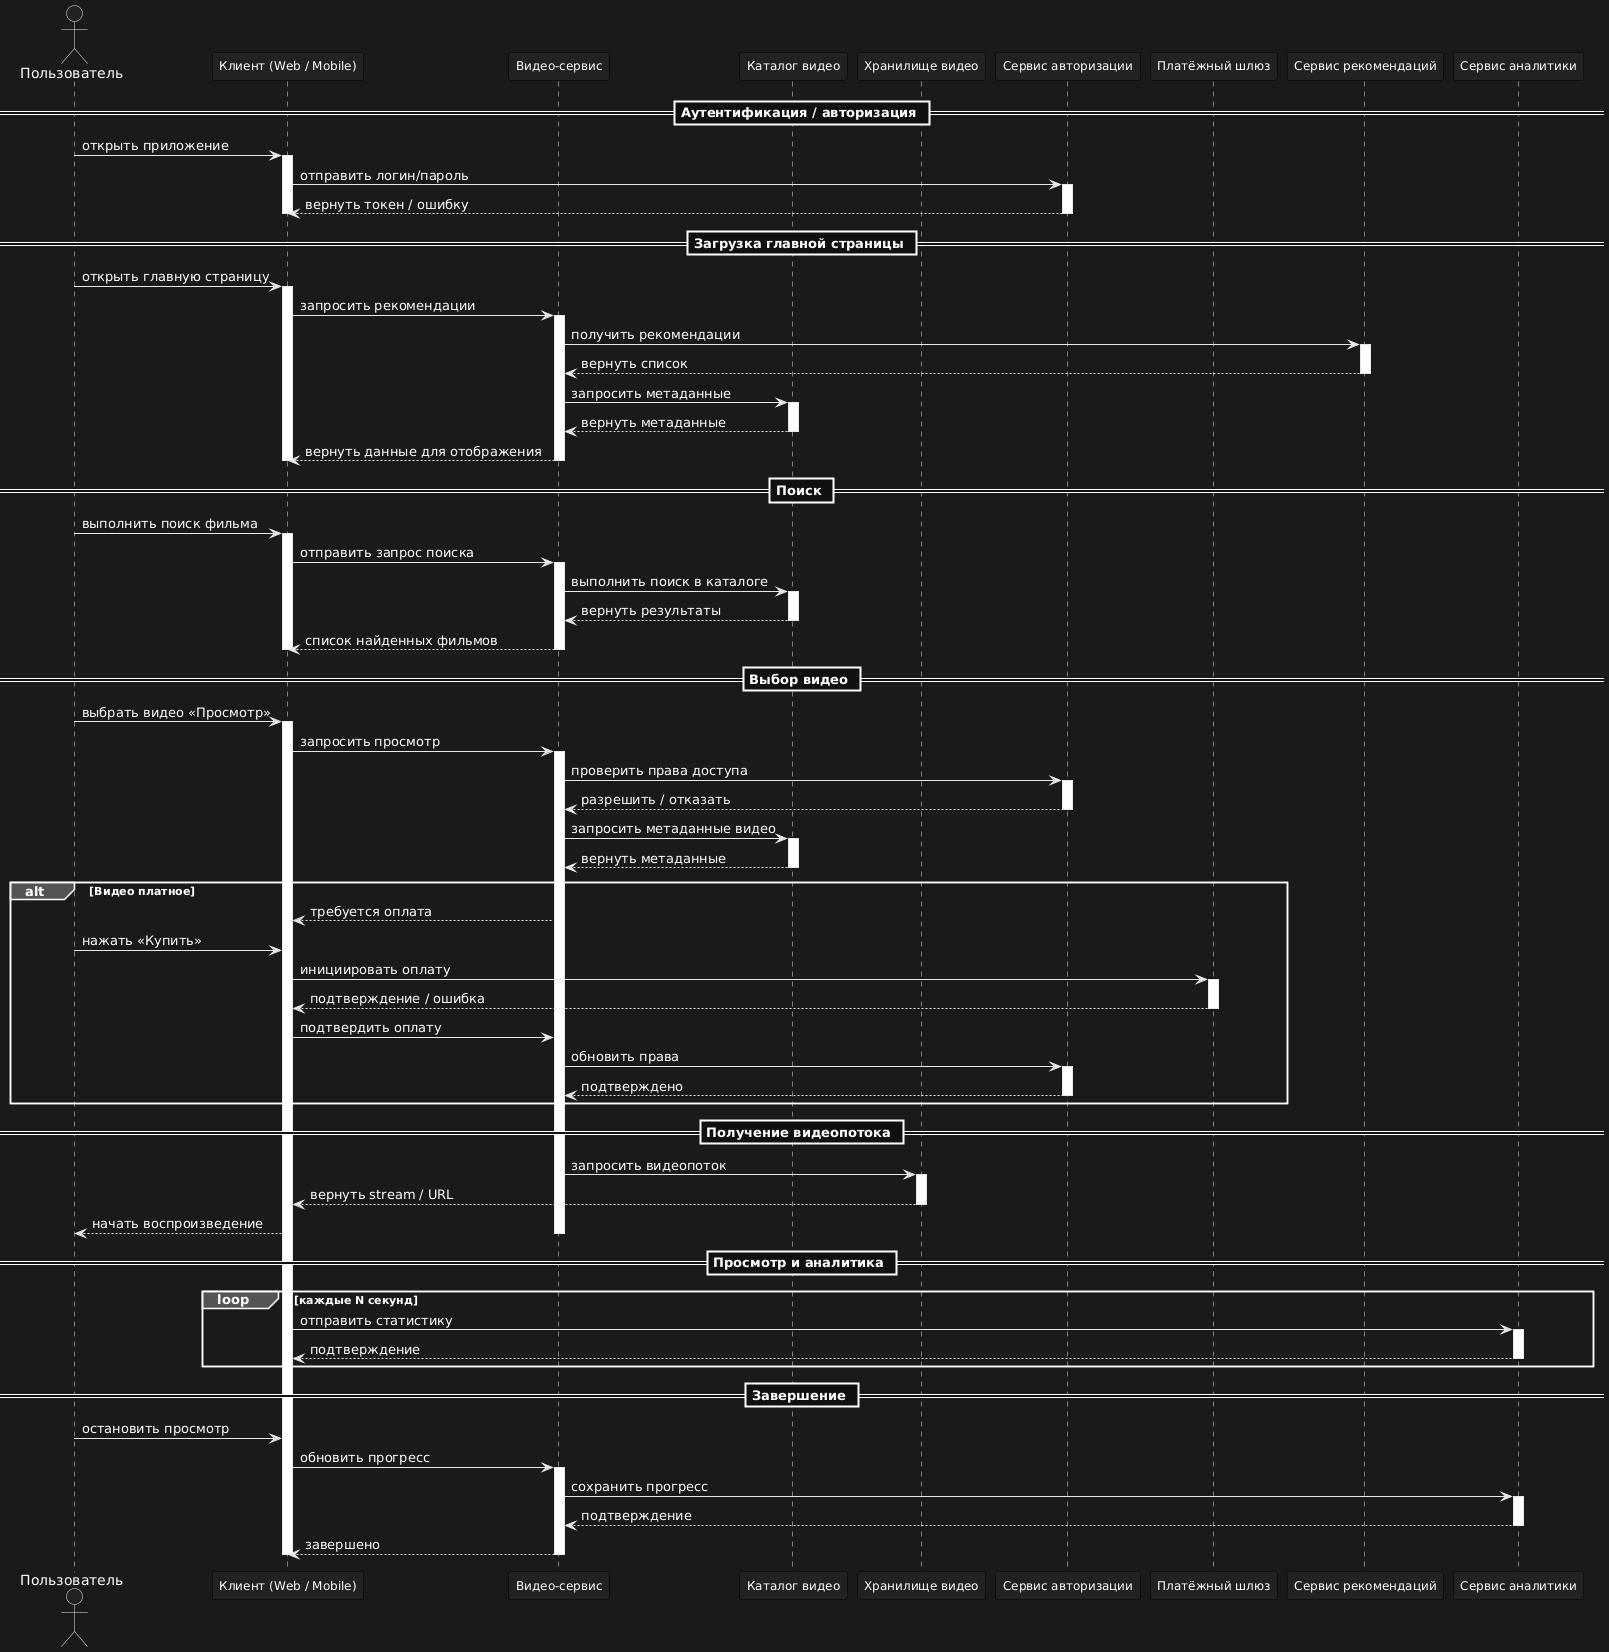

The diagram above was rendered by PlantUML. Its source (embedded in the PNG):
@startuml
' Простой стиль для участников (прямоугольники)
skinparam participant {
  BorderColor Black
  FontName Arial
  FontSize 12
}

actor "Пользователь" as User
participant "Клиент (Web / Mobile)" as WebClient
participant "Видео-сервис" as VideoService
participant "Каталог видео" as VideoCatalog
participant "Хранилище видео" as VideoStorage
participant "Сервис авторизации" as AuthService
participant "Платёжный шлюз" as PaymentGateway
participant "Сервис рекомендаций" as RecommendationService
participant "Сервис аналитики" as Analytics

== Аутентификация / авторизация ==
User -> WebClient: открыть приложение
activate WebClient

WebClient -> AuthService: отправить логин/пароль
activate AuthService
AuthService --> WebClient: вернуть токен / ошибку
deactivate AuthService

deactivate WebClient

== Загрузка главной страницы ==
User -> WebClient: открыть главную страницу
activate WebClient

WebClient -> VideoService: запросить рекомендации
activate VideoService

VideoService -> RecommendationService: получить рекомендации
activate RecommendationService
RecommendationService --> VideoService: вернуть список
deactivate RecommendationService

VideoService -> VideoCatalog: запросить метаданные
activate VideoCatalog
VideoCatalog --> VideoService: вернуть метаданные
deactivate VideoCatalog

VideoService --> WebClient: вернуть данные для отображения
deactivate VideoService

deactivate WebClient

== Поиск ==
User -> WebClient: выполнить поиск фильма
activate WebClient

WebClient -> VideoService: отправить запрос поиска
activate VideoService
VideoService -> VideoCatalog: выполнить поиск в каталоге
activate VideoCatalog
VideoCatalog --> VideoService: вернуть результаты
deactivate VideoCatalog
VideoService --> WebClient: список найденных фильмов
deactivate VideoService

deactivate WebClient

== Выбор видео ==
User -> WebClient: выбрать видео «Просмотр»
activate WebClient

WebClient -> VideoService: запросить просмотр
activate VideoService

VideoService -> AuthService: проверить права доступа
activate AuthService
AuthService --> VideoService: разрешить / отказать
deactivate AuthService

VideoService -> VideoCatalog: запросить метаданные видео
activate VideoCatalog
VideoCatalog --> VideoService: вернуть метаданные
deactivate VideoCatalog

alt Видео платное
    VideoService --> WebClient: требуется оплата

    User -> WebClient: нажать «Купить»
    WebClient -> PaymentGateway: инициировать оплату
    activate PaymentGateway
    PaymentGateway --> WebClient: подтверждение / ошибка
    deactivate PaymentGateway

    WebClient -> VideoService: подтвердить оплату
    VideoService -> AuthService: обновить права
    activate AuthService
    AuthService --> VideoService: подтверждено
    deactivate AuthService
end

== Получение видеопотока ==
VideoService -> VideoStorage: запросить видеопоток
activate VideoStorage
VideoStorage --> WebClient: вернуть stream / URL
deactivate VideoStorage

WebClient --> User: начать воспроизведение
deactivate VideoService

== Просмотр и аналитика ==
loop каждые N секунд
    WebClient -> Analytics: отправить статистику
    activate Analytics
    Analytics --> WebClient: подтверждение
    deactivate Analytics
end

== Завершение ==
User -> WebClient: остановить просмотр
WebClient -> VideoService: обновить прогресс
activate VideoService

VideoService -> Analytics: сохранить прогресс
activate Analytics
Analytics --> VideoService: подтверждение
deactivate Analytics

VideoService --> WebClient: завершено
deactivate VideoService

deactivate WebClient
@enduml